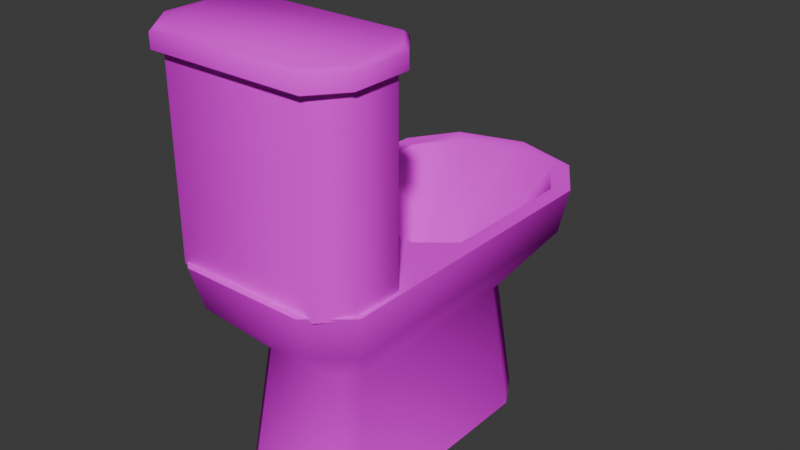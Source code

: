 # Source: toilet.blend  (saved by Blender 4.0.36; exported with 4.5.12 LTS)
import bpy
from mathutils import Matrix  # noqa: F401  (used for matrix-valued properties, if any)

bpy.ops.wm.read_factory_settings(use_empty=True)
scene = bpy.context.scene
scene.name = 'Scene'

# ---- materials (node trees are filled in below, after node groups)
mat_white = bpy.data.materials.new('White')
mat_white.use_transparent_shadow = False
mat_white.diffuse_color = (0.8971, 0.8971, 0.8971, 1.0)
mat_white.roughness = 1.0
mat_white.specular_intensity = 0.0

# ---- material node trees
mat_white.use_nodes = True; mat_white.node_tree.nodes.clear()
_N = mat_white.node_tree.nodes; _L = mat_white.node_tree.links
n0 = _N.new('ShaderNodeBsdfPrincipled'); n0.name = 'Principled BSDF'; n0.location = (10, 300)
n0.inputs[2].default_value = 1.0
n0.inputs[3].default_value = 1.45
n0.inputs[13].default_value = 0.0
n0.inputs[27].default_value = (0.0, 0.0, 0.0, 1.0)
n0.inputs[28].default_value = 1.0
n1 = _N.new('ShaderNodeOutputMaterial'); n1.name = 'Material Output'; n1.location = (300, 300)
n2 = _N.new('ShaderNodeNormalMap'); n2.name = 'Normal Map'; n2.location = (-300, -300)
n2.label = 'Normal/Map'
n2.inputs[0].default_value = 0.0
n3 = _N.new('ShaderNodeTexImage'); n3.name = 'Image Texture'; n3.location = (-280, 275)
_L.new(n0.outputs[0], n1.inputs[0])
_L.new(n2.outputs[0], n0.inputs[5])
_L.new(n3.outputs[0], n0.inputs[0])
n1.is_active_output = True

# ---- world
world_world = bpy.data.worlds.new('World'); scene.world = world_world
world_world.use_nodes = True; world_world.node_tree.nodes.clear()
_N = world_world.node_tree.nodes; _L = world_world.node_tree.links
n0 = _N.new('ShaderNodeOutputWorld'); n0.name = 'World Output'; n0.location = (300, 300)
n1 = _N.new('ShaderNodeBackground'); n1.name = 'Background'; n1.location = (10, 300)
n1.inputs[0].default_value = (0.05088, 0.05088, 0.05088, 1.0)
_L.new(n1.outputs[0], n0.inputs[0])
n0.is_active_output = True
world_world.color = (0.05088, 0.05088, 0.05088)
world_world.use_sun_shadow = False
world_world.sun_shadow_jitter_overblur = 0.0

# ---- meshes
me_toilet = bpy.data.meshes.new('Toilet')
me_toilet.from_pydata([(-0.1383, 0.2225, -0.2985), (-4.255e-09, 0.334, -0.2985), (-0.09515, 0.3013, -0.2985), (0.0, 0.2813, 0.01069), (-0.1165, 0.1837, 0.01069), (-0.07916, 0.2527, 0.01069), (0.1383, 0.2225, -0.2985), (0.09515, 0.3013, -0.2985), (0.1165, 0.1837, 0.01069), (0.07916, 0.2527, 0.01069), (-0.08763, -0.334, -0.2985), (-0.1383, -0.2833, -0.2985), (-0.1165, -0.2369, 0.01069), (-0.07211, -0.2813, 0.01069), (0.1383, -0.2833, -0.2985), (0.08763, -0.334, -0.2985), (0.07211, -0.2813, 0.01069), (0.1165, -0.2369, 0.01069), (0.0, 0.4356, 0.1332), (-0.196, 0.2922, 0.1332), (-0.1332, 0.3936, 0.1332), (0.196, 0.2922, 0.1332), (0.1332, 0.3936, 0.1332), (-0.196, -0.3258, 0.1332), (-0.1213, -0.391, 0.1332), (0.1213, -0.391, 0.1332), (0.196, -0.3258, 0.1332), (0.0, 0.462, 0.2275), (-0.2085, 0.3094, 0.2275), (-0.1417, 0.4173, 0.2275), (0.2085, 0.3094, 0.2275), (0.1417, 0.4173, 0.2275), (-0.2085, -0.3479, 0.2275), (-0.1291, -0.4173, 0.2275), (0.1291, -0.4173, 0.2275), (0.2085, -0.3479, 0.2275), (-0.1192, 0.3795, 0.2275), (0.0, 0.417, 0.2275), (-0.1754, 0.2887, 0.2275), (0.1192, 0.3795, 0.2275), (0.1754, 0.2887, 0.2275), (-0.1086, -0.07799, 0.2275), (-0.1754, -0.01963, 0.2275), (0.1754, -0.01963, 0.2275), (0.1086, -0.07799, 0.2275), (-0.02818, 0.02117, -0.1674), (-0.001408, 0.02961, -0.1674), (-0.04081, 0.0007739, -0.1674), (0.02537, 0.02117, -0.1674), (0.038, 0.0007739, -0.1674), (-0.0258, -0.08162, -0.1674), (-0.04081, -0.06851, -0.1674), (0.038, -0.06851, -0.1674), (0.02298, -0.08162, -0.1674), (-0.1535, -0.4017, 0.221), (-0.2, -0.3455, 0.221), (-0.2, -0.3455, 0.6333), (-0.1535, -0.4017, 0.6333), (-0.2, -0.2363, 0.221), (-0.1535, -0.1802, 0.221), (-0.1535, -0.1802, 0.6333), (-0.2, -0.2363, 0.6333), (0.2, -0.3455, 0.221), (0.1535, -0.4017, 0.221), (0.1535, -0.4017, 0.6333), (0.2, -0.3455, 0.6333), (0.1535, -0.1802, 0.221), (0.2, -0.2363, 0.221), (0.2, -0.2363, 0.6333), (0.1535, -0.1802, 0.6333), (-0.1635, -0.4212, 0.6333), (-0.213, -0.3552, 0.6333), (-0.213, -0.2267, 0.6333), (-0.1635, -0.1607, 0.6333), (0.1635, -0.1607, 0.6333), (0.213, -0.2267, 0.6333), (0.213, -0.3552, 0.6333), (0.1635, -0.4212, 0.6333), (-0.1635, -0.4212, 0.664), (-0.1595, -0.4103, 0.6749), (-0.204, -0.351, 0.6749), (-0.213, -0.3552, 0.664), (-0.213, -0.2267, 0.664), (-0.204, -0.2309, 0.6749), (-0.1595, -0.1716, 0.6749), (-0.1635, -0.1607, 0.664), (0.1635, -0.1607, 0.664), (0.1595, -0.1716, 0.6749), (0.204, -0.2309, 0.6749), (0.213, -0.2267, 0.664), (0.213, -0.3552, 0.664), (0.204, -0.351, 0.6749), (0.1595, -0.4103, 0.6749), (0.1635, -0.4212, 0.664)], [], [(6, 8, 17, 14), (0, 2, 1, 7, 6, 14, 15, 10, 11), (15, 16, 13, 10), (3, 1, 2, 5), (5, 2, 0, 4), (8, 6, 7, 9), (9, 7, 1, 3), (8, 9, 22, 21), (10, 13, 12, 11), (16, 15, 14, 17), (11, 12, 4, 0), (13, 16, 25, 24), (5, 4, 19, 20), (12, 13, 24, 23), (4, 12, 23, 19), (9, 3, 18, 22), (17, 8, 21, 26), (3, 5, 20, 18), (16, 17, 26, 25), (23, 24, 33, 32), (20, 19, 28, 29), (26, 21, 30, 35), (25, 26, 35, 34), (21, 22, 31, 30), (19, 23, 32, 28), (22, 18, 27, 31), (18, 20, 29, 27), (24, 25, 34, 33), (28, 32, 42, 38), (43, 40, 49, 52), (31, 27, 37, 39), (27, 29, 36, 37), (33, 34, 44, 41), (32, 33, 41, 42), (29, 28, 38, 36), (35, 30, 40, 43), (34, 35, 43, 44), (30, 31, 39, 40), (45, 47, 51, 50, 53, 52, 49, 48, 46), (44, 43, 52, 53), (40, 39, 48, 49), (38, 42, 51, 47), (39, 37, 46, 48), (37, 36, 45, 46), (41, 44, 53, 50), (42, 41, 50, 51), (36, 38, 47, 45), (63, 64, 57, 54), (67, 68, 65, 62), (65, 68, 75, 76), (55, 56, 61, 58), (59, 60, 69, 66), (54, 57, 56, 55), (60, 59, 58, 61), (68, 67, 66, 69), (64, 63, 62, 65), (75, 74, 86, 89), (61, 56, 71, 72), (69, 60, 73, 74), (64, 65, 76, 77), (57, 64, 77, 70), (68, 69, 74, 75), (60, 61, 72, 73), (56, 57, 70, 71), (70, 77, 93, 78), (72, 71, 81, 82), (74, 73, 85, 86), (77, 76, 90, 93), (73, 72, 82, 85), (76, 75, 89, 90), (88, 87, 84, 83, 80, 79, 92, 91), (79, 80, 81, 78), (83, 84, 85, 82), (87, 88, 89, 86), (91, 92, 93, 90), (80, 83, 82, 81), (92, 79, 78, 93), (90, 89, 88, 91), (86, 85, 84, 87), (71, 70, 78, 81)])
me_toilet.polygons.foreach_set('use_smooth', [True] * 80)
_k = set([(0, 2), (0, 11), (1, 2), (1, 7), (3, 5), (3, 9), (6, 7), (6, 14), (10, 11), (10, 15), (14, 15), (27, 29), (27, 31), (28, 29), (28, 32), (30, 31), (30, 35), (32, 33), (33, 34), (34, 35), (36, 38), (38, 42), (39, 40), (40, 43), (41, 42), (41, 44), (43, 44), (45, 47), (47, 51), (48, 49), (49, 52), (50, 51), (50, 53), (52, 53), (56, 57), (56, 61), (57, 64), (60, 61), (60, 69), (64, 65), (65, 68), (68, 69), (70, 71), (70, 77), (71, 72), (72, 73), (73, 74), (74, 75), (75, 76), (76, 77)])
me_toilet.attributes.new('sharp_edge', 'BOOLEAN', 'EDGE').data.foreach_set('value', [ (min(e.vertices), max(e.vertices)) in _k for e in me_toilet.edges])
_uv = me_toilet.uv_layers.new(name='UVMap')
_uv.uv.foreach_set('vector', [0.375, 0.5417, 0.625, 0.5434, 0.625, 0.7303, 0.375, 0.731, 0.125, 0.5417, 0.1545, 0.5122, 0.2743, 0.5, 0.3455, 0.5122, 0.375, 0.5417, 0.375, 0.731, 0.3292, 0.75, 0.1708, 0.75, 0.125, 0.731, 0.375, 0.7958, 0.625, 0.7976, 0.625, 0.9524, 0.375, 0.9542, 0.625, 0.3547, 0.375, 0.3507, 0.3757, 0.25, 0.625, 0.25, 0.625, 0.25, 0.3757, 0.25, 0.375, 0.2083, 0.625, 0.2066, 0.625, 0.5434, 0.375, 0.5417, 0.3757, 0.5, 0.625, 0.5, 0.625, 0.5, 0.3757, 0.5, 0.375, 0.3993, 0.625, 0.3953, 0.625, 0.5434, 0.625, 0.5, 0.625, 0.5, 0.625, 0.5434, 0.3753, 0.0, 0.625, 0.0, 0.625, 0.01973, 0.375, 0.01898, 0.625, 0.7976, 0.375, 0.7958, 0.375, 0.731, 0.625, 0.7303, 0.375, 0.01898, 0.625, 0.01973, 0.625, 0.2066, 0.375, 0.2083, 0.625, 0.9524, 0.625, 0.7976, 0.625, 0.7976, 0.625, 0.9524, 0.625, 0.25, 0.625, 0.2066, 0.625, 0.2066, 0.625, 0.25, 0.625, 0.01973, 0.625, 0.0, 0.625, 0.0, 0.625, 0.01973, 0.625, 0.2066, 0.625, 0.01973, 0.625, 0.01973, 0.625, 0.2066, 0.625, 0.5, 0.625, 0.3953, 0.625, 0.3953, 0.625, 0.5, 0.625, 0.7303, 0.625, 0.5434, 0.625, 0.5434, 0.625, 0.7303, 0.625, 0.3547, 0.625, 0.25, 0.625, 0.25, 0.625, 0.3547, 0.625, 0.7976, 0.625, 0.7303, 0.625, 0.7303, 0.625, 0.7976, 0.625, 0.01973, 0.625, 0.0, 0.625, 0.0, 0.625, 0.01973, 0.625, 0.25, 0.625, 0.2066, 0.625, 0.2066, 0.625, 0.25, 0.625, 0.7303, 0.625, 0.5434, 0.625, 0.5434, 0.625, 0.7303, 0.625, 0.7976, 0.625, 0.7303, 0.625, 0.7303, 0.625, 0.7976, 0.625, 0.5434, 0.625, 0.5, 0.625, 0.5, 0.625, 0.5434, 0.625, 0.2066, 0.625, 0.01973, 0.625, 0.01973, 0.625, 0.2066, 0.625, 0.5, 0.625, 0.3953, 0.625, 0.3953, 0.625, 0.5, 0.625, 0.3547, 0.625, 0.25, 0.625, 0.25, 0.625, 0.3547, 0.625, 0.9524, 0.625, 0.7976, 0.625, 0.7976, 0.625, 0.9524, 0.625, 0.2066, 0.625, 0.01973, 0.625, 0.01973, 0.625, 0.2066, 0.625, 0.7303, 0.625, 0.5434, 0.625, 0.5434, 0.625, 0.7303, 0.625, 0.5, 0.625, 0.3953, 0.625, 0.3953, 0.625, 0.5, 0.625, 0.3547, 0.625, 0.25, 0.625, 0.25, 0.625, 0.3547, 0.625, 0.9524, 0.625, 0.7976, 0.625, 0.7976, 0.625, 0.9524, 0.625, 0.01973, 0.625, 0.0, 0.625, 0.0, 0.625, 0.01973, 0.625, 0.25, 0.625, 0.2066, 0.625, 0.2066, 0.625, 0.25, 0.625, 0.7303, 0.625, 0.5434, 0.625, 0.5434, 0.625, 0.7303, 0.625, 0.7976, 0.625, 0.7303, 0.625, 0.7303, 0.625, 0.7976, 0.625, 0.5434, 0.625, 0.5, 0.625, 0.5, 0.625, 0.5434, 0.625, 0.25, 0.625, 0.2066, 0.625, 0.01973, 0.625, 0.0, 0.625, 0.7976, 0.625, 0.7303, 0.625, 0.5434, 0.625, 0.5, 0.625, 0.3953, 0.625, 0.7976, 0.625, 0.7303, 0.625, 0.7303, 0.625, 0.7976, 0.625, 0.5434, 0.625, 0.5, 0.625, 0.5, 0.625, 0.5434, 0.625, 0.2066, 0.625, 0.01973, 0.625, 0.01973, 0.625, 0.2066, 0.625, 0.5, 0.625, 0.3953, 0.625, 0.3953, 0.625, 0.5, 0.625, 0.3547, 0.625, 0.25, 0.625, 0.25, 0.625, 0.3547, 0.625, 0.9524, 0.625, 0.7976, 0.625, 0.7976, 0.625, 0.9524, 0.625, 0.01973, 0.625, 0.0, 0.625, 0.0, 0.625, 0.01973, 0.625, 0.25, 0.625, 0.2066, 0.625, 0.2066, 0.625, 0.25, 0.375, 0.779, 0.625, 0.779, 0.625, 0.971, 0.375, 0.971, 0.375, 0.5817, 0.625, 0.5817, 0.625, 0.6683, 0.375, 0.6683, 0.625, 0.6683, 0.625, 0.5817, 0.625, 0.5817, 0.625, 0.6683, 0.375, 0.08172, 0.625, 0.08172, 0.625, 0.1683, 0.375, 0.1683, 0.375, 0.279, 0.625, 0.279, 0.625, 0.471, 0.375, 0.471, 0.375, 0.0, 0.625, 0.0, 0.625, 0.08172, 0.375, 0.08172, 0.625, 0.279, 0.375, 0.279, 0.375, 0.1683, 0.625, 0.1683, 0.625, 0.5817, 0.375, 0.5817, 0.375, 0.471, 0.625, 0.471, 0.625, 0.779, 0.375, 0.779, 0.375, 0.6683, 0.625, 0.6683, 0.625, 0.5817, 0.625, 0.471, 0.625, 0.471, 0.625, 0.5817, 0.625, 0.1683, 0.625, 0.08172, 0.625, 0.08172, 0.625, 0.1683, 0.625, 0.471, 0.625, 0.279, 0.625, 0.279, 0.625, 0.471, 0.625, 0.779, 0.625, 0.6683, 0.625, 0.6683, 0.625, 0.779, 0.625, 0.971, 0.625, 0.779, 0.625, 0.779, 0.625, 0.971, 0.625, 0.5817, 0.625, 0.471, 0.625, 0.471, 0.625, 0.5817, 0.625, 0.279, 0.625, 0.1683, 0.625, 0.1683, 0.625, 0.279, 0.625, 0.08172, 0.625, 0.0, 0.625, 0.0, 0.625, 0.08172, 0.625, 0.971, 0.625, 0.779, 0.625, 0.779, 0.625, 0.971, 0.625, 0.1683, 0.625, 0.08172, 0.625, 0.08172, 0.625, 0.1683, 0.625, 0.471, 0.625, 0.279, 0.625, 0.279, 0.625, 0.471, 0.625, 0.779, 0.625, 0.6683, 0.625, 0.6683, 0.625, 0.779, 0.625, 0.279, 0.625, 0.1683, 0.625, 0.1683, 0.625, 0.279, 0.625, 0.6683, 0.625, 0.5817, 0.625, 0.5817, 0.625, 0.6683, 0.6303, 0.5822, 0.6564, 0.5116, 0.8436, 0.5116, 0.8697, 0.5822, 0.8697, 0.6678, 0.8436, 0.7384, 0.6564, 0.7384, 0.6303, 0.6678, 0.8436, 0.7384, 0.8697, 0.6678, 0.875, 0.6683, 0.846, 0.75, 0.8697, 0.5822, 0.8436, 0.5116, 0.846, 0.5, 0.875, 0.5817, 0.6564, 0.5116, 0.6303, 0.5822, 0.625, 0.5817, 0.654, 0.5, 0.6303, 0.6678, 0.6564, 0.7384, 0.654, 0.75, 0.625, 0.6683, 0.8697, 0.6678, 0.8697, 0.5822, 0.875, 0.5817, 0.875, 0.6683, 0.6564, 0.7384, 0.8436, 0.7384, 0.846, 0.75, 0.654, 0.75, 0.625, 0.6683, 0.625, 0.5817, 0.6303, 0.5822, 0.6303, 0.6678, 0.654, 0.5, 0.846, 0.5, 0.8436, 0.5116, 0.6564, 0.5116, 0.625, 0.08172, 0.625, 0.0, 0.625, 0.0, 0.625, 0.08172])
me_toilet.materials.append(mat_white)
me_toilet.update()
me_toilet.normals_split_custom_set([tuple(v) for v in zip(*[iter([0.9602, 0.2607, 0.1001, 0.9353, 0.1932, -0.2966, 0.8953, -0.3166, -0.3133, 0.9067, -0.4031, 0.1244, 8.62e-08, 0.0, -1.0, 8.62e-08, 0.0, -1.0, 8.62e-08, 0.0, -1.0, 8.62e-08, 0.0, -1.0, 8.62e-08, 0.0, -1.0, 8.62e-08, 0.0, -1.0, 8.62e-08, 0.0, -1.0, 8.62e-08, 0.0, -1.0, 8.62e-08, 0.0, -1.0, 0.373, -0.9114, 0.174, 0.3505, -0.8738, -0.3372, -0.3505, -0.8738, -0.3372, -0.373, -0.9114, 0.174, -7.75e-08, 0.9854, 0.1704, -6.24e-08, 0.9854, 0.1704, -0.6305, 0.7613, 0.1514, -0.6182, 0.6844, -0.3866, -0.6182, 0.6844, -0.3866, -0.6305, 0.7613, 0.1514, -0.9602, 0.2607, 0.1001, -0.9353, 0.1932, -0.2966, 0.9353, 0.1932, -0.2966, 0.9602, 0.2607, 0.1001, 0.6305, 0.7613, 0.1514, 0.6182, 0.6844, -0.3866, 0.6182, 0.6844, -0.3866, 0.6305, 0.7613, 0.1514, -6.24e-08, 0.9854, 0.1704, -7.75e-08, 0.9854, 0.1704, 0.9353, 0.1932, -0.2966, 0.6182, 0.6844, -0.3866, 0.534, 0.6807, -0.5014, 0.872, 0.2558, -0.4173, -0.373, -0.9114, 0.174, -0.3505, -0.8738, -0.3372, -0.8953, -0.3166, -0.3133, -0.9067, -0.4031, 0.1244, 0.3505, -0.8738, -0.3372, 0.373, -0.9114, 0.174, 0.9067, -0.4031, 0.1244, 0.8953, -0.3166, -0.3133, -0.9067, -0.4031, 0.1244, -0.8953, -0.3166, -0.3133, -0.9353, 0.1932, -0.2966, -0.9602, 0.2607, 0.1001, -0.3505, -0.8738, -0.3372, 0.3505, -0.8738, -0.3372, 0.3162, -0.8158, -0.4842, -0.3162, -0.8158, -0.4842, -0.6182, 0.6844, -0.3866, -0.9353, 0.1932, -0.2966, -0.872, 0.2558, -0.4173, -0.534, 0.6807, -0.5014, -0.8953, -0.3166, -0.3133, -0.3505, -0.8738, -0.3372, -0.3162, -0.8158, -0.4842, -0.8268, -0.3662, -0.4269, -0.9353, 0.1932, -0.2966, -0.8953, -0.3166, -0.3133, -0.8268, -0.3662, -0.4269, -0.872, 0.2558, -0.4173, 0.6182, 0.6844, -0.3866, 0.0, 0.616, -0.7877, 0.0, 0.8481, -0.5298, 0.534, 0.6807, -0.5014, 0.8953, -0.3166, -0.3133, 0.9353, 0.1932, -0.2966, 0.872, 0.2558, -0.4173, 0.8268, -0.3662, -0.4269, 0.0, 0.616, -0.7877, -0.6182, 0.6844, -0.3866, -0.534, 0.6807, -0.5014, 0.0, 0.8481, -0.5298, 0.3505, -0.8738, -0.3372, 0.8953, -0.3166, -0.3133, 0.8268, -0.3662, -0.4269, 0.3162, -0.8158, -0.4842, -0.8268, -0.3662, -0.4269, -0.3162, -0.8158, -0.4842, -0.3336, -0.9006, -0.2787, -0.8728, -0.4367, -0.2181, -0.534, 0.6807, -0.5014, -0.872, 0.2558, -0.4173, -0.9402, 0.2908, -0.1774, -0.5822, 0.7747, -0.2466, 0.8268, -0.3662, -0.4269, 0.872, 0.2558, -0.4173, 0.9402, 0.2908, -0.1774, 0.8728, -0.4367, -0.2181, 0.3162, -0.8158, -0.4842, 0.8268, -0.3662, -0.4269, 0.8728, -0.4367, -0.2181, 0.3336, -0.9006, -0.2787, 0.872, 0.2558, -0.4173, 0.534, 0.6807, -0.5014, 0.5822, 0.7747, -0.2466, 0.9402, 0.2908, -0.1774, -0.872, 0.2558, -0.4173, -0.8268, -0.3662, -0.4269, -0.8728, -0.4367, -0.2181, -0.9402, 0.2908, -0.1774, 0.534, 0.6807, -0.5014, 0.0, 0.8481, -0.5298, 0.0, 0.9632, -0.2688, 0.5822, 0.7747, -0.2466, 0.0, 0.8481, -0.5298, -0.534, 0.6807, -0.5014, -0.5822, 0.7747, -0.2466, 0.0, 0.9632, -0.2688, -0.3162, -0.8158, -0.4842, 0.3162, -0.8158, -0.4842, 0.3336, -0.9006, -0.2787, -0.3336, -0.9006, -0.2787, -1.823e-07, 0.0, 1.0, -1.227e-07, 0.0, 1.0, -3.801e-07, 0.0, 1.0, -2.682e-07, 0.0, 1.0, -0.8984, 0.3467, 0.2696, -0.812, -0.2997, 0.5009, -0.8891, -0.1627, 0.4278, -0.8534, 0.463, 0.2395, 0.0, 0.0, 1.0, 0.0, 0.0, 1.0, -0.0001305, -0.3197, 0.9475, -0.1889, -0.2697, 0.9442, 0.0, 0.0, 1.0, 0.0, 0.0, 1.0, 0.1892, -0.2706, 0.9439, -0.0001305, -0.3197, 0.9475, -4.03e-08, 0.0, 1.0, -1.343e-08, 0.0, 1.0, -2.058e-08, 0.0, 1.0, -6.175e-08, 0.0, 1.0, -1.227e-07, 0.0, 1.0, -4.03e-08, 0.0, 1.0, -6.175e-08, 0.0, 1.0, -3.801e-07, 0.0, 1.0, 0.0, 0.0, 1.0, -1.823e-07, 0.0, 1.0, -2.682e-07, 0.0, 1.0, 0.1892, -0.2706, 0.9439, -3.408e-08, 0.0, 1.0, 0.0, 0.0, 1.0, 0.0, 0.0, 1.0, -8.509e-09, 0.0, 1.0, -1.343e-08, 0.0, 1.0, -3.408e-08, 0.0, 1.0, -8.509e-09, 0.0, 1.0, -2.058e-08, 0.0, 1.0, 0.0, 0.0, 1.0, 0.0, 0.0, 1.0, -0.1889, -0.2697, 0.9442, 0.0, 0.0, 1.0, 0.3357, -0.3687, 0.8668, -1.479e-08, 0.0, 1.0, -1.479e-08, 0.0, 1.0, -1.479e-08, 0.0, 1.0, -1.479e-08, 0.0, 1.0, -1.479e-08, 0.0, 1.0, -1.479e-08, 0.0, 1.0, -0.3342, -0.3679, 0.8677, 0.0002721, -0.4472, 0.8944, -0.3913, 0.9171, 0.07635, -0.8984, 0.3467, 0.2696, -0.8534, 0.463, 0.2395, -0.3071, 0.9499, 0.0578, -0.812, -0.2997, 0.5009, -0.1889, -0.2697, 0.9442, -0.3342, -0.3679, 0.8677, -0.8891, -0.1627, 0.4278, 0.8141, -0.3009, 0.4967, 0.8998, 0.3476, 0.2635, 0.8549, 0.4629, 0.234, 0.8916, -0.1628, 0.4225, -0.1889, -0.2697, 0.9442, -0.0001305, -0.3197, 0.9475, 0.0002721, -0.4472, 0.8944, -0.3342, -0.3679, 0.8677, -0.0001305, -0.3197, 0.9475, 0.1892, -0.2706, 0.9439, 0.3357, -0.3687, 0.8668, 0.0002721, -0.4472, 0.8944, 0.3902, 0.9178, 0.07331, -0.3913, 0.9171, 0.07635, -0.3071, 0.9499, 0.0578, 0.3086, 0.9496, 0.05592, 0.8998, 0.3476, 0.2635, 0.3902, 0.9178, 0.07331, 0.3086, 0.9496, 0.05592, 0.8549, 0.4629, 0.234, 0.1892, -0.2706, 0.9439, 0.8141, -0.3009, 0.4967, 0.8916, -0.1628, 0.4225, 0.3357, -0.3687, 0.8668, 0.4257, -0.9049, 0.0, 0.4257, -0.9049, 0.0, -0.4257, -0.9049, 0.0, -0.4257, -0.9049, 0.0, 0.9409, 0.3388, 0.0, 0.9409, 0.3388, 0.0, 0.9409, -0.3388, 0.0, 0.9409, -0.3388, 0.0, 0.0, 0.0, -1.0, 0.0, 0.0, -1.0, 0.0, 0.0, -1.0, 0.0, 0.0, -1.0, -0.9409, -0.3388, 0.0, -0.9409, -0.3388, 0.0, -0.9409, 0.3388, 0.0, -0.9409, 0.3388, 0.0, -0.4257, 0.9049, 0.0, -0.4257, 0.9049, 0.0, 0.4257, 0.9049, 0.0, 0.4257, 0.9049, 0.0, -0.4257, -0.9049, 0.0, -0.4257, -0.9049, 0.0, -0.9409, -0.3388, 0.0, -0.9409, -0.3388, 0.0, -0.4257, 0.9049, 0.0, -0.4257, 0.9049, 0.0, -0.9409, 0.3388, 0.0, -0.9409, 0.3388, 0.0, 0.9409, 0.3388, 0.0, 0.9409, 0.3388, 0.0, 0.4257, 0.9049, 0.0, 0.4257, 0.9049, 0.0, 0.4257, -0.9049, 0.0, 0.4257, -0.9049, 0.0, 0.9409, -0.3388, 0.0, 0.9409, -0.3388, 0.0, 0.9487, 0.316, 0.0, 0.4474, 0.8943, 0.0, 0.4119, 0.837, 0.3602, 0.8913, 0.302, 0.3381, 0.0, 0.0, -1.0, 0.0, 0.0, -1.0, 0.0, 0.0, -1.0, 0.0, 0.0, -1.0, 0.0, 0.0, -1.0, 0.0, 0.0, -1.0, 0.0, 0.0, -1.0, 0.0, 0.0, -1.0, 0.0, 0.0, -1.0, 0.0, 0.0, -1.0, 0.0, 0.0, -1.0, 0.0, 0.0, -1.0, 0.0, 0.0, -1.0, 0.0, 0.0, -1.0, 0.0, 0.0, -1.0, 0.0, 0.0, -1.0, 0.0, 0.0, -1.0, 0.0, 0.0, -1.0, 0.0, 0.0, -1.0, 0.0, 0.0, -1.0, 0.0, 0.0, -1.0, 0.0, 0.0, -1.0, 0.0, 0.0, -1.0, 0.0, 0.0, -1.0, 0.0, 0.0, -1.0, 0.0, 0.0, -1.0, 0.0, 0.0, -1.0, 0.0, 0.0, -1.0, -0.4474, -0.8943, 0.0, 0.4474, -0.8943, 0.0, 0.4119, -0.837, 0.3602, -0.4119, -0.837, 0.3602, -0.9487, 0.316, 0.0, -0.9487, -0.316, 0.0, -0.8913, -0.302, 0.3381, -0.8913, 0.302, 0.3381, 0.4474, 0.8943, 0.0, -0.4474, 0.8943, 0.0, -0.4119, 0.837, 0.3602, 0.4119, 0.837, 0.3602, 0.4474, -0.8943, 0.0, 0.9487, -0.316, 0.0, 0.8913, -0.302, 0.3381, 0.4119, -0.837, 0.3602, -0.4474, 0.8943, 0.0, -0.9487, 0.316, 0.0, -0.8913, 0.302, 0.3381, -0.4119, 0.837, 0.3602, 0.9487, -0.316, 0.0, 0.9487, 0.316, 0.0, 0.8913, 0.302, 0.3381, 0.8913, -0.302, 0.3381, 0.4489, 0.1399, 0.8826, 0.2179, 0.4013, 0.8897, -0.2179, 0.4013, 0.8897, -0.4489, 0.1399, 0.8826, -0.4489, -0.1399, 0.8826, -0.2179, -0.4013, 0.8897, 0.2179, -0.4013, 0.8897, 0.4489, -0.1399, 0.8826, -0.2179, -0.4013, 0.8897, -0.4489, -0.1399, 0.8826, -0.8913, -0.302, 0.3381, -0.4119, -0.837, 0.3602, -0.4489, 0.1399, 0.8826, -0.2179, 0.4013, 0.8897, -0.4119, 0.837, 0.3602, -0.8913, 0.302, 0.3381, 0.2179, 0.4013, 0.8897, 0.4489, 0.1399, 0.8826, 0.8913, 0.302, 0.3381, 0.4119, 0.837, 0.3602, 0.4489, -0.1399, 0.8826, 0.2179, -0.4013, 0.8897, 0.4119, -0.837, 0.3602, 0.8913, -0.302, 0.3381, -0.4489, -0.1399, 0.8826, -0.4489, 0.1399, 0.8826, -0.8913, 0.302, 0.3381, -0.8913, -0.302, 0.3381, 0.2179, -0.4013, 0.8897, -0.2179, -0.4013, 0.8897, -0.4119, -0.837, 0.3602, 0.4119, -0.837, 0.3602, 0.8913, -0.302, 0.3381, 0.8913, 0.302, 0.3381, 0.4489, 0.1399, 0.8826, 0.4489, -0.1399, 0.8826, 0.4119, 0.837, 0.3602, -0.4119, 0.837, 0.3602, -0.2179, 0.4013, 0.8897, 0.2179, 0.4013, 0.8897, -0.9487, -0.316, 0.0, -0.4474, -0.8943, 0.0, -0.4119, -0.837, 0.3602, -0.8913, -0.302, 0.3381])] * 3)])

# ---- objects
ob_toilet = bpy.data.objects.new('Toilet', me_toilet)

# ---- transforms, parenting, visibility, modifiers, constraints
ob_toilet.location = (0.0, 0.0, 0.0)
ob_toilet.rotation_euler = (-1.629e-07, 0.0, 0.0)
ob_toilet.scale = (1.187, 1.124, 1.124)
ob_toilet.color = (0.8, 0.8, 0.8, 1.0)

# ---- collection membership
scene.collection.objects.link(ob_toilet)

# ---- scene / render settings (as saved in the file)
scene.frame_start = 1; scene.frame_end = 250; scene.frame_set(1)
scene.render.engine = 'BLENDER_EEVEE_NEXT'
scene.cycles.sampling_pattern = 'TABULATED_SOBOL'
bpy.context.view_layer.update()

# ---- added for rendering (the .blend has no active camera and no usable light): camera, sun
cam_auto = bpy.data.cameras.new('AutoCamera')
cam_auto.lens = 50.0
cam_auto.sensor_width = 36.0
cam_auto.clip_end = 1000.0
ob_auto_camera = bpy.data.objects.new('AutoCamera', cam_auto)
scene.collection.objects.link(ob_auto_camera)
ob_auto_camera.location = (1.44427, -1.71023, 1.36685)
ob_auto_camera.rotation_euler = (1.09748, -7.21219e-08, 0.694738)
scene.camera = ob_auto_camera
light_auto_sun = bpy.data.lights.new('AutoSun', 'SUN')
light_auto_sun.energy = 3.0
light_auto_sun.angle = 0.0523599
ob_auto_sun = bpy.data.objects.new('AutoSun', light_auto_sun)
scene.collection.objects.link(ob_auto_sun)
ob_auto_sun.rotation_euler = (0.872665, 0.174533, 0.523599)
bpy.context.view_layer.update()

